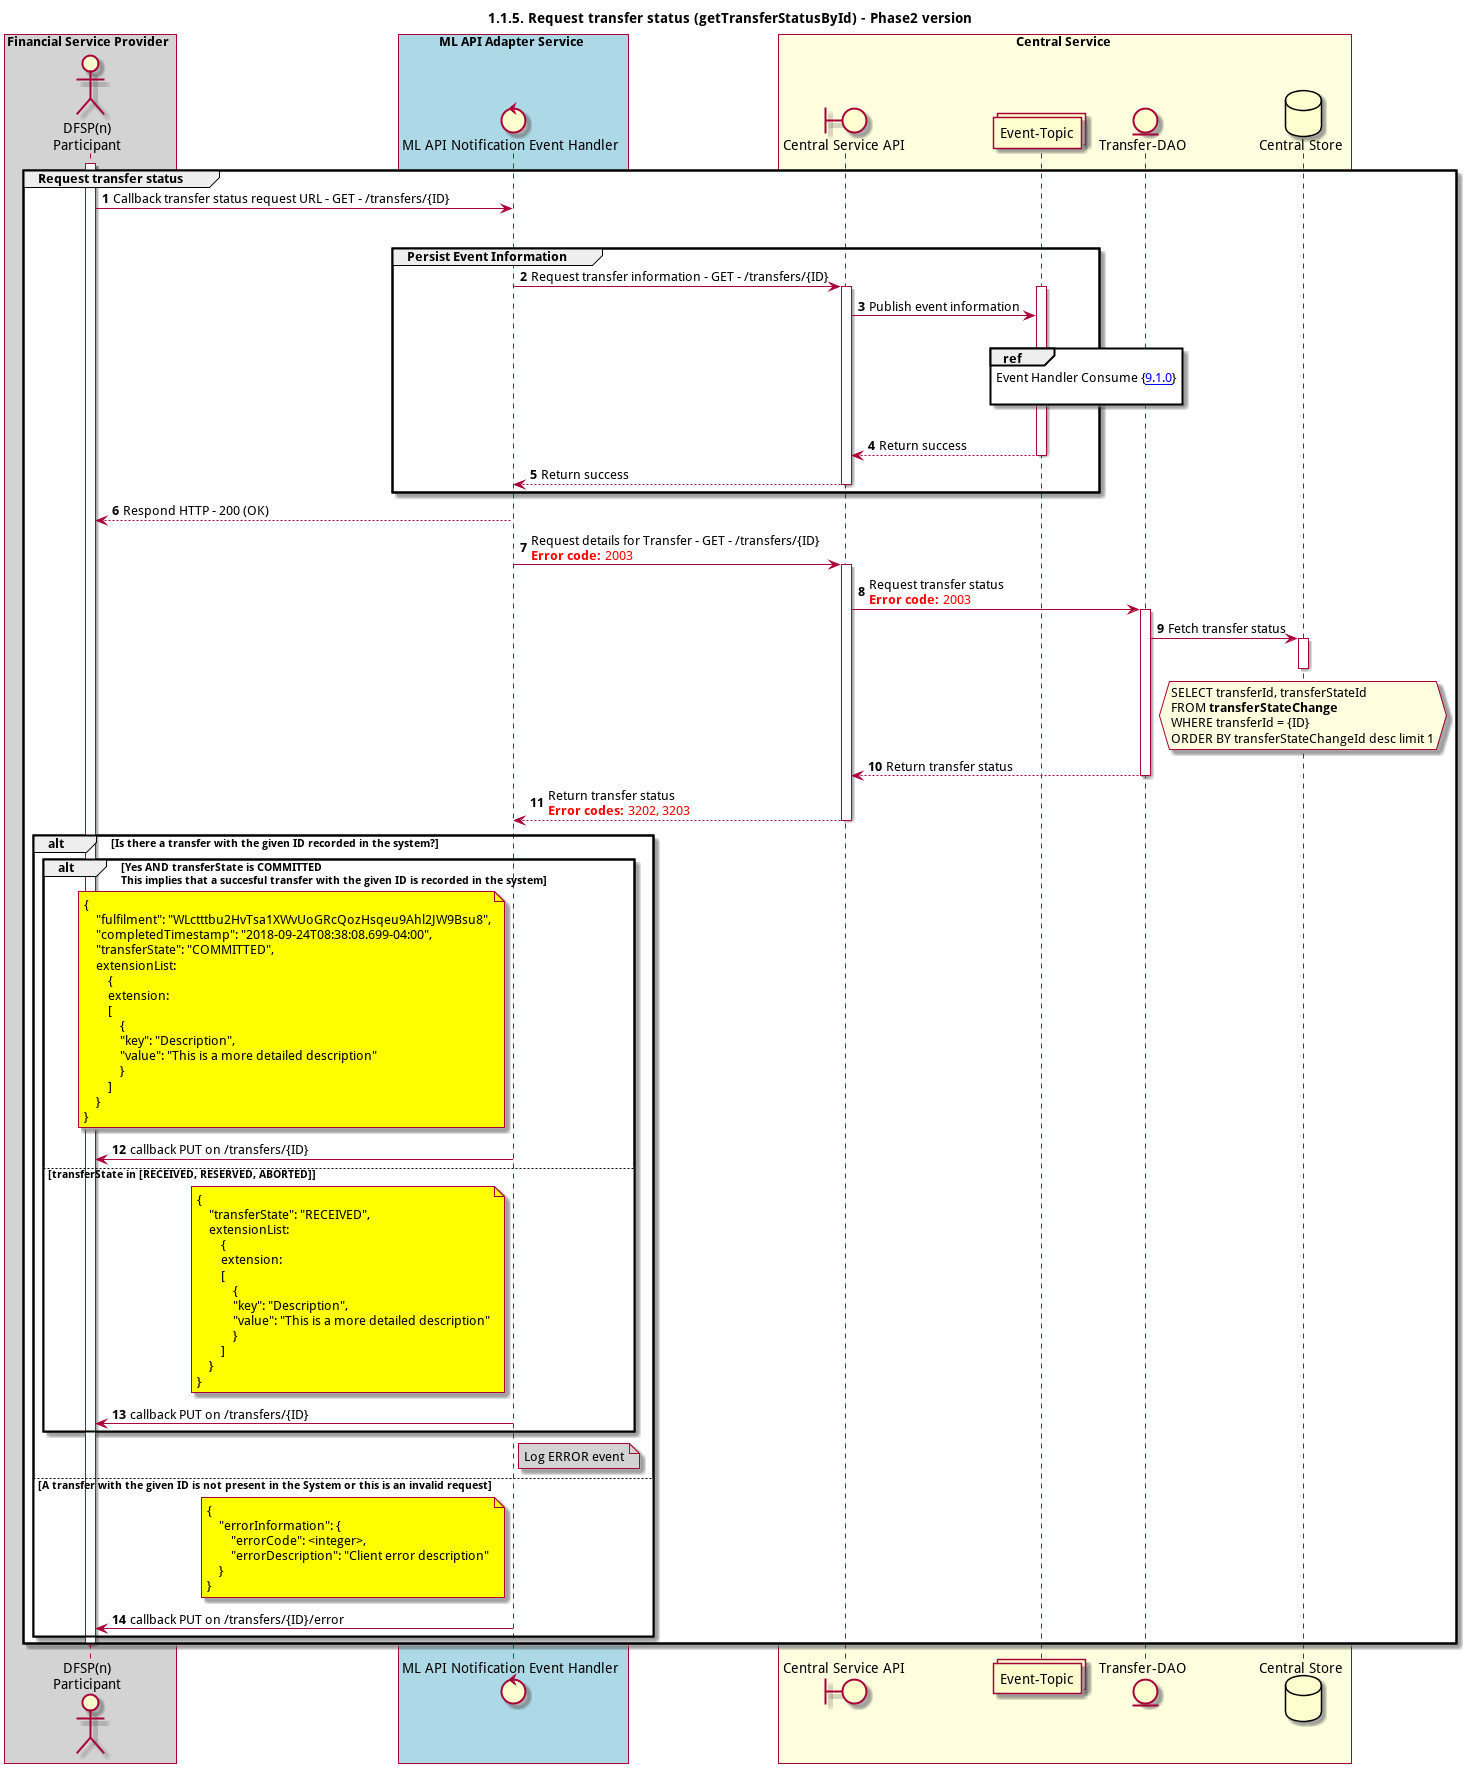

The diagram above was rendered by PlantUML. Its source (embedded in the PNG):
@startuml
title 1.1.5. Request transfer status (getTransferStatusById) - Phase2 version

autonumber

actor "DFSP(n)\nParticipant" as DFSP
control "ML API Notification Event Handler" as NOTIFY_HANDLER
boundary "Central Service API" as CSAPI
collections "Event-Topic" as TOPIC_EVENTS
entity "Transfer-DAO" as TRANSFER_DAO
database "Central Store" as DB

box "Financial Service Provider" #lightGray
	participant DFSP
end box

box "ML API Adapter Service" #LightBlue
	participant NOTIFY_HANDLER
end box

box "Central Service" #LightYellow
    participant CSAPI
    participant TOPIC_EVENTS
    participant TRANSFER_DAO
    participant DB
end box

group Request transfer status
    activate DFSP
    DFSP -> NOTIFY_HANDLER: Callback transfer status request URL - GET - /transfers/{ID}
    |||
    group Persist Event Information
        NOTIFY_HANDLER -> CSAPI: Request transfer information - GET - /transfers/{ID}
        activate CSAPI

        activate TOPIC_EVENTS
        CSAPI -> TOPIC_EVENTS: Publish event information
        |||
        ref over TOPIC_EVENTS :  Event Handler Consume {[[https://github.com/mojaloop/docs/blob/master/Diagrams/SequenceDiagrams/seq-event-9.1.0.svg 9.1.0]]} \n
        |||
        CSAPI <-- TOPIC_EVENTS: Return success
        deactivate TOPIC_EVENTS
        CSAPI --> NOTIFY_HANDLER: Return success
        deactivate CSAPI
    end
        DFSP <-- NOTIFY_HANDLER: Respond HTTP - 200 (OK)
    NOTIFY_HANDLER -> CSAPI: Request details for Transfer - GET - /transfers/{ID}\n<color #FF0000><b>Error code:</b> 2003</color>
    activate CSAPI
    CSAPI -> TRANSFER_DAO: Request transfer status\n<color #FF0000><b>Error code:</b> 2003</color>
    activate TRANSFER_DAO
    TRANSFER_DAO -> DB: Fetch transfer status
    activate DB
    hnote over DB #lightyellow
        SELECT transferId, transferStateId
        FROM **transferStateChange**
        WHERE transferId = {ID}
        ORDER BY transferStateChangeId desc limit 1
    end note
    deactivate DB
    CSAPI <-- TRANSFER_DAO: Return transfer status
    deactivate TRANSFER_DAO
    NOTIFY_HANDLER <-- CSAPI: Return transfer status\n<color #FF0000><b>Error codes:</b> 3202, 3203</color>
    deactivate CSAPI

    alt Is there a transfer with the given ID recorded in the system?
        alt Yes AND transferState is COMMITTED \nThis implies that a succesful transfer with the given ID is recorded in the system
            note left of NOTIFY_HANDLER #yellow
                {
                    "fulfilment": "WLctttbu2HvTsa1XWvUoGRcQozHsqeu9Ahl2JW9Bsu8",
                    "completedTimestamp": "2018-09-24T08:38:08.699-04:00",
                    "transferState": "COMMITTED",
                    extensionList:
                        {
                        extension:
                        [
                            {
                            "key": "Description",
                            "value": "This is a more detailed description"
                            }
                        ]
                    }
                }
            end note
            DFSP <- NOTIFY_HANDLER: callback PUT on /transfers/{ID}
        else transferState in [RECEIVED, RESERVED, ABORTED]
            note left of NOTIFY_HANDLER #yellow
                {
                    "transferState": "RECEIVED",
                    extensionList:
                        {
                        extension:
                        [
                            {
                            "key": "Description",
                            "value": "This is a more detailed description"
                            }
                        ]
                    }
                }
            end note
            DFSP <- NOTIFY_HANDLER: callback PUT on /transfers/{ID}
        end
        note right of NOTIFY_HANDLER #lightgray
            Log ERROR event
        end note
    else A transfer with the given ID is not present in the System or this is an invalid request
        note left of NOTIFY_HANDLER #yellow
            {
                "errorInformation": {
                    "errorCode": <integer>,
                    "errorDescription": "Client error description"
                }
            }
        end note
        DFSP <- NOTIFY_HANDLER: callback PUT on /transfers/{ID}/error
    end
    deactivate NOTIFY_HANDLER
deactivate DFSP
end
@enduml